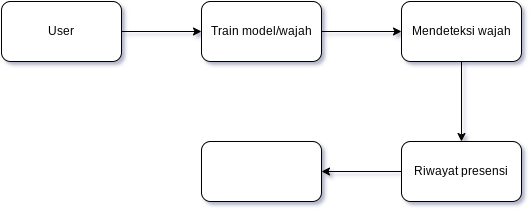

The diagram above was exported from draw.io. Its source (the exported page's mxGraphModel, read from the mxfile embedded in the PNG):
<mxGraphModel dx="880" dy="460" grid="1" gridSize="10" guides="1" tooltips="1" connect="1" arrows="1" fold="1" page="1" pageScale="1" pageWidth="827" pageHeight="1169" math="0" shadow="0">
  <root>
    <mxCell id="0" />
    <mxCell id="1" parent="0" />
    <mxCell id="ZRRWpvvnsxJGegvw8pxf-3" value="" style="edgeStyle=orthogonalEdgeStyle;rounded=0;orthogonalLoop=1;jettySize=auto;html=1;" edge="1" parent="1" source="ZRRWpvvnsxJGegvw8pxf-1" target="ZRRWpvvnsxJGegvw8pxf-2">
      <mxGeometry relative="1" as="geometry" />
    </mxCell>
    <mxCell id="ZRRWpvvnsxJGegvw8pxf-1" value="User" style="rounded=1;whiteSpace=wrap;html=1;" vertex="1" parent="1">
      <mxGeometry x="70" y="140" width="120" height="60" as="geometry" />
    </mxCell>
    <mxCell id="ZRRWpvvnsxJGegvw8pxf-5" value="" style="edgeStyle=orthogonalEdgeStyle;rounded=0;orthogonalLoop=1;jettySize=auto;html=1;" edge="1" parent="1" source="ZRRWpvvnsxJGegvw8pxf-2" target="ZRRWpvvnsxJGegvw8pxf-4">
      <mxGeometry relative="1" as="geometry" />
    </mxCell>
    <mxCell id="ZRRWpvvnsxJGegvw8pxf-2" value="Train model/wajah" style="whiteSpace=wrap;html=1;rounded=1;" vertex="1" parent="1">
      <mxGeometry x="270" y="140" width="120" height="60" as="geometry" />
    </mxCell>
    <mxCell id="ZRRWpvvnsxJGegvw8pxf-7" value="" style="edgeStyle=orthogonalEdgeStyle;rounded=0;orthogonalLoop=1;jettySize=auto;html=1;" edge="1" parent="1" source="ZRRWpvvnsxJGegvw8pxf-4" target="ZRRWpvvnsxJGegvw8pxf-6">
      <mxGeometry relative="1" as="geometry" />
    </mxCell>
    <mxCell id="ZRRWpvvnsxJGegvw8pxf-4" value="Mendeteksi wajah" style="whiteSpace=wrap;html=1;rounded=1;" vertex="1" parent="1">
      <mxGeometry x="470" y="140" width="120" height="60" as="geometry" />
    </mxCell>
    <mxCell id="ZRRWpvvnsxJGegvw8pxf-9" value="" style="edgeStyle=orthogonalEdgeStyle;rounded=0;orthogonalLoop=1;jettySize=auto;html=1;" edge="1" parent="1" source="ZRRWpvvnsxJGegvw8pxf-6" target="ZRRWpvvnsxJGegvw8pxf-8">
      <mxGeometry relative="1" as="geometry" />
    </mxCell>
    <mxCell id="ZRRWpvvnsxJGegvw8pxf-6" value="Riwayat presensi" style="whiteSpace=wrap;html=1;rounded=1;" vertex="1" parent="1">
      <mxGeometry x="470" y="280" width="120" height="60" as="geometry" />
    </mxCell>
    <mxCell id="ZRRWpvvnsxJGegvw8pxf-8" value="" style="whiteSpace=wrap;html=1;rounded=1;" vertex="1" parent="1">
      <mxGeometry x="270" y="280" width="120" height="60" as="geometry" />
    </mxCell>
  </root>
</mxGraphModel>